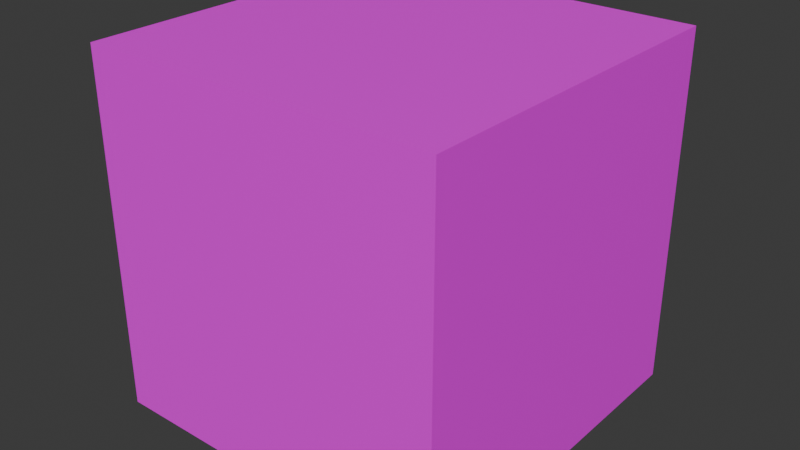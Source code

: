 # Source: GameDev2Model.blend  (saved by Blender 4.0.36; exported with 4.5.12 LTS)
import bpy
from mathutils import Matrix  # noqa: F401  (used for matrix-valued properties, if any)

bpy.ops.wm.read_factory_settings(use_empty=True)
scene = bpy.context.scene
scene.name = 'Scene'

# ---- collections
col_collection_2 = bpy.data.collections.new('Collection 2'); scene.collection.children.link(col_collection_2)

# ---- images (referenced by path relative to the original .blend; pixels are not part of the script)
import os
ASSET_DIR = os.environ.get("B2B_ASSET_DIR", "")  # directory of the original .blend (textures are referenced by path, not embedded)
HERE = os.path.dirname(os.path.abspath(__file__))  # packed textures are extracted next to this script under _unpacked/

def load_image(name, relpath, width, height, colorspace="sRGB"):
    """Load a texture the original file referenced (path relative to the .blend, or extracted next to this script)."""
    p = next((c for c in (os.path.join(HERE, relpath), os.path.join(ASSET_DIR, relpath)) if relpath and os.path.exists(c)), "")
    if p:
        img = bpy.data.images.load(p, check_existing=True)
        img.name = name
    else:  # same state as the original file: an image datablock whose file is absent (Cycles renders it pink)
        img = bpy.data.images.new(name, width, height)
        img.source = "FILE"
        img.filepath = "//" + (relpath or name)
    img.colorspace_settings.name = colorspace
    return img
img_textureatlas_png = load_image('TextureAtlas.png', 'TextureAtlas.png', 1024, 1024, 'sRGB')

# ---- materials (node trees are filled in below, after node groups)
mat_textureatlas = bpy.data.materials.new('TextureAtlas')
mat_textureatlas.use_transparent_shadow = False

# ---- material node trees
mat_textureatlas.use_nodes = True; mat_textureatlas.node_tree.nodes.clear()
_N = mat_textureatlas.node_tree.nodes; _L = mat_textureatlas.node_tree.links
n0 = _N.new('ShaderNodeBsdfPrincipled'); n0.name = 'Principled BSDF'; n0.location = (10, 300)
n0.inputs[3].default_value = 1.45
n1 = _N.new('ShaderNodeOutputMaterial'); n1.name = 'Material Output'; n1.location = (300, 300)
n2 = _N.new('ShaderNodeTexImage'); n2.name = 'Image Texture'; n2.location = (-280, 280)
n2.image = img_textureatlas_png
n2.interpolation = 'Closest'
_L.new(n0.outputs[0], n1.inputs[0])
_L.new(n2.outputs[0], n0.inputs[0])
n1.is_active_output = True

# ---- world
world_world = bpy.data.worlds.new('World'); scene.world = world_world
world_world.use_nodes = True; world_world.node_tree.nodes.clear()
_N = world_world.node_tree.nodes; _L = world_world.node_tree.links
n0 = _N.new('ShaderNodeOutputWorld'); n0.name = 'World Output'; n0.location = (300, 300)
n1 = _N.new('ShaderNodeBackground'); n1.name = 'Background'; n1.location = (10, 300)
n1.inputs[0].default_value = (0.05088, 0.05088, 0.05088, 1.0)
_L.new(n1.outputs[0], n0.inputs[0])
n0.is_active_output = True
world_world.color = (0.05088, 0.05088, 0.05088)
world_world.use_sun_shadow = False
world_world.sun_shadow_jitter_overblur = 0.0

# ---- meshes
me_cube = bpy.data.meshes.new('Cube')
me_cube.from_pydata([(-1.0, -1.0, 1.0), (-1.0, 1.0, 1.0), (1.0, -1.0, 1.0), (1.0, 1.0, 1.0), (-0.9552, -0.9552, -1.0), (-1.0, -1.0, -0.9552), (-0.9552, 0.9552, -1.0), (-1.0, 1.0, -0.9552), (0.9552, -0.9552, -1.0), (1.0, -1.0, -0.9552), (0.9552, 0.9552, -1.0), (1.0, 1.0, -0.9552)], [], [(9, 2, 0, 5), (11, 3, 2, 9), (7, 1, 3, 11), (5, 0, 1, 7), (3, 1, 0, 2), (6, 4, 5, 7), (10, 6, 7, 11), (8, 10, 11, 9), (4, 8, 9, 5), (6, 10, 8, 4)])
_uv = me_cube.uv_layers.new(name='UVMap')
_uv.uv.foreach_set('vector', [0.3806, 0.75, 0.625, 0.75, 0.625, 1.0, 0.3806, 1.0, 0.3806, 0.5, 0.625, 0.5, 0.625, 0.75, 0.3806, 0.75, 0.3806, 0.25, 0.625, 0.25, 0.625, 0.5, 0.3806, 0.5, 0.3806, 0.0, 0.625, 0.0, 0.625, 0.25, 0.3806, 0.25, 0.625, 0.5, 0.875, 0.5, 0.875, 0.75, 0.625, 0.75, 0.1306, 0.5056, 0.1306, 0.7444, 0.125, 0.75, 0.125, 0.5, 0.3694, 0.5056, 0.1306, 0.5056, 0.125, 0.5, 0.375, 0.5, 0.3694, 0.7444, 0.3694, 0.5056, 0.3806, 0.5, 0.3806, 0.75, 0.1306, 0.7444, 0.3694, 0.7444, 0.375, 0.75, 0.125, 0.75, 0.1306, 0.5056, 0.3694, 0.5056, 0.3694, 0.7444, 0.1306, 0.7444])
me_cube.update()
me_cube_005 = bpy.data.meshes.new('Cube.005')
me_cube_005.from_pydata([(-1.0, -1.0, -1.0), (-1.0, -1.0, 1.0), (-1.0, 1.0, -1.0), (-1.0, 1.0, 1.0), (1.0, -1.0, -1.0), (1.0, -1.0, 1.0), (1.0, 1.0, -1.0), (1.0, 1.0, 1.0), (-0.7852, -0.1414, 1.316), (0.7852, -0.1414, 1.316), (-0.7852, 0.1414, 1.316), (0.7852, 0.1414, 1.316), (-0.7852, 0.8486, 1.0), (0.7852, 0.8486, 1.0), (-0.7852, 0.2829, 1.0), (0.7852, 0.2829, 1.0), (-0.7852, 0.4243, 1.316), (0.7852, 0.4243, 1.316), (-0.7852, 0.7072, 1.316), (0.7852, 0.7072, 1.316), (-0.7852, -0.2829, 1.0), (0.7852, -0.2829, 1.0), (-0.7852, -0.8486, 1.0), (0.7852, -0.8486, 1.0), (-0.7852, -0.7072, 1.316), (0.7852, -0.7072, 1.316), (-0.7852, -0.4243, 1.316), (0.7852, -0.4243, 1.316), (-5.819, -3.45, -2.364), (-5.819, -3.45, 10.27), (-5.819, 3.573, -2.364), (-5.819, 3.573, 10.27), (1.205, -3.45, -2.364), (1.205, -3.45, 10.27), (1.205, 3.573, -2.364), (1.205, 3.573, 10.27)], [], [(0, 1, 3, 2), (2, 3, 7, 6), (6, 7, 5, 4), (4, 5, 1, 0), (7, 3, 1, 5), (2, 6, 4, 0), (20, 21, 9, 8), (8, 9, 11, 10), (10, 11, 15, 14), (20, 8, 10, 14), (9, 21, 15, 11), (14, 15, 17, 16), (16, 17, 19, 18), (18, 19, 13, 12), (14, 16, 18, 12), (17, 15, 13, 19), (22, 23, 25, 24), (24, 25, 27, 26), (26, 27, 21, 20), (22, 24, 26, 20), (25, 23, 21, 27), (28, 29, 31, 30), (30, 31, 35, 34), (34, 35, 33, 32), (32, 33, 29, 28), (30, 34, 32, 28), (35, 31, 29, 33)])
_uv = me_cube_005.uv_layers.new(name='UVMap')
_uv.uv.foreach_set('vector', [0.1713, 0.1491, 0.188, 0.154, 0.1875, 0.1536, 0.1679, 0.1596, 0.1679, 0.1596, 0.1875, 0.1536, 0.1895, 0.1544, 0.1858, 0.1595, 0.1858, 0.1595, 0.1895, 0.1544, 0.1901, 0.155, 0.191, 0.1491, 0.191, 0.1491, 0.1901, 0.155, 0.188, 0.154, 0.1713, 0.1491, 0.1895, 0.1544, 0.1875, 0.1536, 0.188, 0.154, 0.1901, 0.155, 0.1679, 0.1596, 0.1858, 0.1595, 0.191, 0.1491, 0.1713, 0.1491, 0.166, 0.4828, 0.166, 0.5649, 0.1391, 0.5649, 0.1391, 0.4828, 0.1391, 0.4828, 0.1391, 0.5649, 0.1171, 0.5649, 0.1171, 0.4828, 0.1171, 0.4828, 0.1171, 0.5649, 0.09019, 0.5649, 0.09019, 0.4828, 0.2, 0.3687, 0.1856, 0.4008, 0.1568, 0.4008, 0.1424, 0.3687, 0.0978, 0.6108, 0.1117, 0.6418, 0.05602, 0.6418, 0.06995, 0.6108, 0.09019, 0.4828, 0.09019, 0.5649, 0.06327, 0.5649, 0.06327, 0.4828, 0.06327, 0.4828, 0.06327, 0.5649, 0.04126, 0.5649, 0.04126, 0.4828, 0.04126, 0.4828, 0.04126, 0.5649, 0.01435, 0.5649, 0.01435, 0.4828, 0.1349, 0.3948, 0.1203, 0.4274, 0.09111, 0.4274, 0.07651, 0.3948, 0.09536, 0.686, 0.1168, 0.7337, 0.03114, 0.7337, 0.05255, 0.686, 0.2419, 0.4828, 0.2419, 0.5649, 0.2149, 0.5649, 0.2149, 0.4828, 0.2149, 0.4828, 0.2149, 0.5649, 0.1929, 0.5649, 0.1929, 0.4828, 0.1929, 0.4828, 0.1929, 0.5649, 0.166, 0.5649, 0.166, 0.4828, 0.0559, 0.3336, 0.07485, 0.2913, 0.1127, 0.2913, 0.1317, 0.3336, 0.2276, 0.7002, 0.2426, 0.738, 0.178, 0.7359, 0.1953, 0.6992, 0.375, 0.0, 0.625, 0.0, 0.625, 0.25, 0.375, 0.25, 0.375, 0.25, 0.625, 0.25, 0.625, 0.5, 0.375, 0.5, 0.375, 0.5, 0.625, 0.5, 0.625, 0.75, 0.375, 0.75, 0.375, 0.75, 0.625, 0.75, 0.625, 1.0, 0.375, 1.0, 0.125, 0.5, 0.375, 0.5, 0.375, 0.75, 0.125, 0.75, 0.625, 0.5, 0.875, 0.5, 0.875, 0.75, 0.625, 0.75])
me_cube_005.materials.append(mat_textureatlas)
me_cube_005.update()
me_cube_004 = bpy.data.meshes.new('Cube.004')
me_cube_004.from_pydata([(-1.0, -1.0, -1.0), (-1.0, -1.0, 1.0), (-1.0, 1.0, -1.0), (-1.0, 1.0, 1.0), (1.0, -1.0, -1.0), (1.0, -1.0, 1.0), (1.0, 1.0, -1.0), (1.0, 1.0, 1.0), (-0.2585, -0.2585, 0.3857), (-0.2585, -0.2585, 1.316), (-0.2585, 0.2585, 0.3857), (-0.2585, 0.2585, 1.316), (0.2585, -0.2585, 0.3857), (0.2585, -0.2585, 1.316), (0.2585, 0.2585, 0.3857), (0.2585, 0.2585, 1.316), (0.7852, 0.2585, 1.316), (0.7852, 0.2585, 0.3857), (0.7852, -0.2585, 0.3857), (0.7852, -0.2585, 1.316), (-0.2585, -0.7852, 0.3857), (-0.2585, -0.7852, 1.316), (0.2585, -0.7852, 1.316), (0.2585, -0.7852, 0.3857), (-0.7852, 0.2585, 0.3857), (-0.7852, -0.2585, 0.3857), (-0.7852, -0.2585, 1.316), (-0.7852, 0.2585, 1.316), (-0.2585, 0.7852, 1.316), (-0.2585, 0.7852, 0.3857), (0.2585, 0.7852, 0.3857), (0.2585, 0.7852, 1.316), (-0.2585, 0.2585, 0.3857), (-0.2585, -0.2585, 0.3857), (0.2585, 0.2585, 0.3857), (-0.7852, 0.2585, 0.3857), (-0.7852, -0.2585, 0.3857), (0.2585, 0.7852, 0.3857), (-0.2585, 0.7852, 0.3857)], [], [(0, 1, 3, 2), (2, 3, 7, 6), (6, 7, 5, 4), (4, 5, 1, 0), (7, 3, 1, 5), (2, 6, 4, 0), (9, 11, 27, 26), (11, 15, 31, 28), (15, 13, 19, 16), (13, 9, 21, 22), (15, 11, 9, 13), (17, 16, 19, 18), (14, 15, 16, 17), (13, 12, 18, 19), (23, 22, 21, 20), (12, 13, 22, 23), (9, 8, 20, 21), (25, 26, 27, 24), (29, 30, 37, 38), (11, 10, 24, 27), (8, 9, 26, 25), (29, 28, 31, 30), (10, 11, 28, 29), (15, 14, 30, 31), (25, 24, 35, 36), (14, 10, 32, 34), (24, 10, 32, 35), (10, 8, 33, 32), (10, 29, 38, 32), (8, 25, 36, 33), (30, 14, 34, 37)])
_uv = me_cube_004.uv_layers.new(name='UVMap')
_uv.uv.foreach_set('vector', [0.1918, 0.7923, 0.1721, 0.7923, 0.1721, 0.7725, 0.1918, 0.7725, 0.1918, 0.8517, 0.1918, 0.8715, 0.1721, 0.8715, 0.1721, 0.8517, 0.1918, 0.8517, 0.1721, 0.8517, 0.1721, 0.8319, 0.1918, 0.8319, 0.1918, 0.8913, 0.1721, 0.8913, 0.1721, 0.8715, 0.1918, 0.8715, 0.1918, 0.8423, 0.1918, 0.8621, 0.1721, 0.8621, 0.1721, 0.8423, 0.1918, 0.8121, 0.1918, 0.8319, 0.1721, 0.8319, 0.1721, 0.8121, 0.1087, 0.6212, 0.213, 0.6007, 0.2066, 0.6621, 0.163, 0.6686, 0.1862, 0.6119, 0.1621, 0.557, 0.2177, 0.5668, 0.2228, 0.59, 0.1621, 0.557, 0.06638, 0.5693, 0.1063, 0.5304, 0.1349, 0.5274, 0.0647, 0.5693, 0.08828, 0.6245, 0.03243, 0.6248, 0.02666, 0.6001, 0.1621, 0.557, 0.1862, 0.6119, 0.08996, 0.6245, 0.06638, 0.5693, 0.5846, 0.0918, 0.4887, 0.3764, 0.4214, 0.3844, 0.3115, 0.1002, 0.7727, 0.2037, 0.5527, 0.4697, 0.4887, 0.3764, 0.5846, 0.0918, 0.3987, 0.5144, 0.09926, 0.2999, 0.3115, 0.1002, 0.4214, 0.3844, 1.25e-09, 0.5094, 0.3092, 0.5861, 0.3228, 0.6534, 0.0398, 0.7931, 0.09926, 0.2999, 0.3987, 0.5144, 0.3092, 0.5861, 1.25e-09, 0.5094, 0.4542, 0.665, 0.2678, 0.9858, 0.0398, 0.7931, 0.3228, 0.6534, 0.491, 0.9998, 0.5349, 0.7576, 0.5999, 0.7432, 0.6927, 0.9474, 0.9218, 0.6033, 0.8877, 0.4072, 0.8879, 0.4071, 0.9221, 0.6033, 0.6094, 0.6196, 0.8911, 0.8118, 0.6927, 0.9474, 0.5999, 0.7432, 0.2678, 0.9858, 0.4542, 0.665, 0.5349, 0.7576, 0.491, 0.9998, 0.9218, 0.6033, 0.6955, 0.5474, 0.6835, 0.4838, 0.8877, 0.4072, 0.8911, 0.8118, 0.6094, 0.6196, 0.6955, 0.5474, 0.9218, 0.6033, 0.5527, 0.4697, 0.7727, 0.2037, 0.8877, 0.4072, 0.6835, 0.4838, 0.491, 0.9998, 0.6927, 0.9474, 0.6928, 0.9476, 0.4911, 1.0, 0.7727, 0.2037, 0.6577, 0.0001152, 0.6579, 4.817e-08, 0.7729, 0.2036, 0.6927, 0.9474, 0.8911, 0.8118, 0.8912, 0.812, 0.6928, 0.9476, 1.663e-05, 0.9691, 0.2678, 0.9858, 0.2678, 0.9861, 3.969e-08, 0.9693, 0.8911, 0.8118, 0.9218, 0.6033, 0.9221, 0.6033, 0.8913, 0.8119, 0.2678, 0.9858, 0.491, 0.9998, 0.4911, 1.0, 0.2678, 0.9861, 0.8877, 0.4072, 0.7727, 0.2037, 0.7729, 0.2036, 0.8879, 0.4071])
me_cube_004.materials.append(mat_textureatlas)
me_cube_004.update()

# ---- objects
ob_cube = bpy.data.objects.new('Cube', me_cube)
ob_ammo_kit_001 = bpy.data.objects.new('Ammo Kit.001', me_cube_005)
ob_health_kit_001 = bpy.data.objects.new('Health Kit.001', me_cube_004)

# ---- transforms, parenting, visibility, modifiers, constraints
ob_cube.location = (0.06913, 0.0176, 0.6258)
ob_cube.scale = (0.1704, 0.2233, 0.1863)
ob_ammo_kit_001.location = (0.7261, 0.0, 0.0)
ob_ammo_kit_001.scale = (0.2848, 0.2848, 0.1583)
ob_health_kit_001.location = (0.0, 0.0, 0.0)
ob_health_kit_001.scale = (0.2848, 0.2848, 0.1583)

# ---- collection membership
scene.collection.objects.link(ob_cube)
col_collection_2.objects.link(ob_ammo_kit_001)
col_collection_2.objects.link(ob_health_kit_001)

# ---- scene / render settings (as saved in the file)
scene.frame_start = 1; scene.frame_end = 250; scene.frame_set(0)
scene.render.engine = 'BLENDER_EEVEE_NEXT'
scene.cycles.sampling_pattern = 'TABULATED_SOBOL'
bpy.context.view_layer.update()

# ---- added for rendering (the .blend has no active camera and no usable light): camera, sun
cam_auto = bpy.data.cameras.new('AutoCamera')
cam_auto.lens = 50.0
cam_auto.sensor_width = 36.0
cam_auto.clip_end = 1000.0
ob_auto_camera = bpy.data.objects.new('AutoCamera', cam_auto)
scene.collection.objects.link(ob_auto_camera)
ob_auto_camera.location = (3.27421, -3.82849, 3.18985)
ob_auto_camera.rotation_euler = (1.09748, -7.21219e-08, 0.694738)
scene.camera = ob_auto_camera
light_auto_sun = bpy.data.lights.new('AutoSun', 'SUN')
light_auto_sun.energy = 3.0
light_auto_sun.angle = 0.0523599
ob_auto_sun = bpy.data.objects.new('AutoSun', light_auto_sun)
scene.collection.objects.link(ob_auto_sun)
ob_auto_sun.rotation_euler = (0.872665, 0.174533, 0.523599)
bpy.context.view_layer.update()
